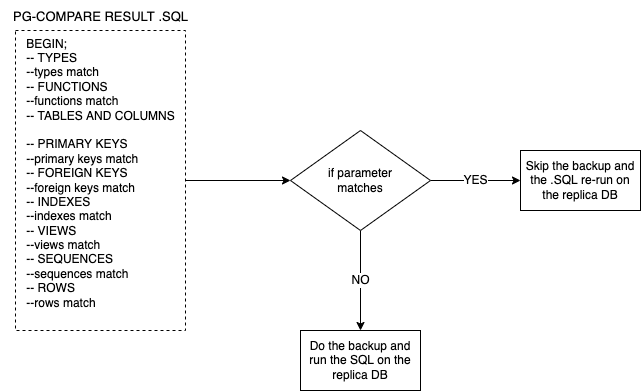

The diagram above was exported from draw.io. Its source (the exported page's mxGraphModel, read from the mxfile embedded in the PNG):
<mxGraphModel dx="949" dy="598" grid="1" gridSize="10" guides="1" tooltips="1" connect="1" arrows="1" fold="1" page="1" pageScale="1" pageWidth="3300" pageHeight="4681" math="0" shadow="0">
  <root>
    <mxCell id="0" />
    <mxCell id="1" parent="0" />
    <mxCell id="2" value="" style="edgeStyle=orthogonalEdgeStyle;rounded=0;orthogonalLoop=1;jettySize=auto;html=1;fontSize=12;" edge="1" source="3" target="7" parent="1">
      <mxGeometry relative="1" as="geometry" />
    </mxCell>
    <mxCell id="3" value="&lt;p style=&quot;margin: 0cm; font-family: Calibri, sans-serif; text-align: start;&quot; class=&quot;MsoNormal&quot;&gt;&lt;font style=&quot;font-size: 12px;&quot;&gt;BEGIN;&lt;/font&gt;&lt;/p&gt;&lt;p style=&quot;margin: 0cm; font-family: Calibri, sans-serif; text-align: start;&quot; class=&quot;MsoNormal&quot;&gt;&lt;font style=&quot;font-size: 12px;&quot;&gt;-- TYPES&lt;/font&gt;&lt;/p&gt;&lt;p style=&quot;margin: 0cm; font-family: Calibri, sans-serif; text-align: start;&quot; class=&quot;MsoNormal&quot;&gt;&lt;font style=&quot;font-size: 12px;&quot;&gt;--types match&lt;/font&gt;&lt;/p&gt;&lt;p style=&quot;margin: 0cm; font-family: Calibri, sans-serif; text-align: start;&quot; class=&quot;MsoNormal&quot;&gt;&lt;font style=&quot;font-size: 12px;&quot;&gt;-- FUNCTIONS&lt;/font&gt;&lt;/p&gt;&lt;p style=&quot;margin: 0cm; font-family: Calibri, sans-serif; text-align: start;&quot; class=&quot;MsoNormal&quot;&gt;&lt;font style=&quot;font-size: 12px;&quot;&gt;--functions match&lt;/font&gt;&lt;/p&gt;&lt;p style=&quot;margin: 0cm; font-family: Calibri, sans-serif; text-align: start;&quot; class=&quot;MsoNormal&quot;&gt;&lt;font style=&quot;font-size: 12px;&quot;&gt;-- TABLES AND COLUMNS&lt;/font&gt;&lt;/p&gt;&lt;p style=&quot;margin: 0cm; font-family: Calibri, sans-serif; text-align: start;&quot; class=&quot;MsoNormal&quot;&gt;&lt;font style=&quot;font-size: 12px;&quot;&gt;&lt;br&gt;&lt;/font&gt;&lt;/p&gt;&lt;p style=&quot;margin: 0cm; font-family: Calibri, sans-serif; text-align: start;&quot; class=&quot;MsoNormal&quot;&gt;&lt;font style=&quot;font-size: 12px;&quot;&gt;-- PRIMARY KEYS&lt;/font&gt;&lt;/p&gt;&lt;p style=&quot;margin: 0cm; font-family: Calibri, sans-serif; text-align: start;&quot; class=&quot;MsoNormal&quot;&gt;&lt;font style=&quot;font-size: 12px;&quot;&gt;--primary keys match&lt;/font&gt;&lt;/p&gt;&lt;p style=&quot;margin: 0cm; font-family: Calibri, sans-serif; text-align: start;&quot; class=&quot;MsoNormal&quot;&gt;&lt;font style=&quot;font-size: 12px;&quot;&gt;-- FOREIGN KEYS&lt;/font&gt;&lt;/p&gt;&lt;p style=&quot;margin: 0cm; font-family: Calibri, sans-serif; text-align: start;&quot; class=&quot;MsoNormal&quot;&gt;&lt;font style=&quot;font-size: 12px;&quot;&gt;--foreign keys match&lt;/font&gt;&lt;/p&gt;&lt;p style=&quot;margin: 0cm; font-family: Calibri, sans-serif; text-align: start;&quot; class=&quot;MsoNormal&quot;&gt;&lt;font style=&quot;font-size: 12px;&quot;&gt;-- INDEXES&lt;/font&gt;&lt;/p&gt;&lt;p style=&quot;margin: 0cm; font-family: Calibri, sans-serif; text-align: start;&quot; class=&quot;MsoNormal&quot;&gt;&lt;font style=&quot;font-size: 12px;&quot;&gt;--indexes match&lt;/font&gt;&lt;/p&gt;&lt;p style=&quot;margin: 0cm; font-family: Calibri, sans-serif; text-align: start;&quot; class=&quot;MsoNormal&quot;&gt;&lt;font style=&quot;font-size: 12px;&quot;&gt;-- VIEWS&lt;/font&gt;&lt;/p&gt;&lt;p style=&quot;margin: 0cm; font-family: Calibri, sans-serif; text-align: start;&quot; class=&quot;MsoNormal&quot;&gt;&lt;font style=&quot;font-size: 12px;&quot;&gt;--views match&lt;/font&gt;&lt;/p&gt;&lt;p style=&quot;margin: 0cm; font-family: Calibri, sans-serif; text-align: start;&quot; class=&quot;MsoNormal&quot;&gt;&lt;font style=&quot;font-size: 12px;&quot;&gt;-- SEQUENCES&lt;/font&gt;&lt;/p&gt;&lt;p style=&quot;margin: 0cm; font-family: Calibri, sans-serif; text-align: start;&quot; class=&quot;MsoNormal&quot;&gt;&lt;font style=&quot;font-size: 12px;&quot;&gt;--sequences match&lt;/font&gt;&lt;/p&gt;&lt;p style=&quot;margin: 0cm; font-family: Calibri, sans-serif; text-align: start;&quot; class=&quot;MsoNormal&quot;&gt;&lt;font style=&quot;font-size: 12px;&quot;&gt;-- ROWS&lt;/font&gt;&lt;/p&gt;&lt;p style=&quot;margin: 0cm; font-family: Calibri, sans-serif; text-align: start;&quot; class=&quot;MsoNormal&quot;&gt;&lt;font style=&quot;font-size: 12px;&quot;&gt;--rows match&lt;/font&gt;&lt;/p&gt;&lt;font style=&quot;font-size: 12px;&quot;&gt;&lt;br&gt;&lt;/font&gt;&lt;span style=&quot;font-size: medium; text-align: start;&quot;&gt;&lt;/span&gt;" style="text;html=1;align=center;verticalAlign=middle;resizable=0;points=[];autosize=1;strokeColor=default;fillColor=default;fontSize=12;gradientColor=none;dashed=1;" vertex="1" parent="1">
      <mxGeometry x="1255" y="1390" width="170" height="300" as="geometry" />
    </mxCell>
    <mxCell id="4" value="PG-COMPARE RESULT .SQL" style="text;html=1;align=center;verticalAlign=middle;resizable=0;points=[];autosize=1;strokeColor=none;fillColor=none;fontSize=13;" vertex="1" parent="1">
      <mxGeometry x="1240" y="1360.5" width="200" height="30" as="geometry" />
    </mxCell>
    <mxCell id="5" value="YES" style="edgeStyle=orthogonalEdgeStyle;rounded=0;orthogonalLoop=1;jettySize=auto;html=1;fontSize=12;" edge="1" source="7" target="8" parent="1">
      <mxGeometry relative="1" as="geometry" />
    </mxCell>
    <mxCell id="6" value="NO" style="edgeStyle=orthogonalEdgeStyle;rounded=0;orthogonalLoop=1;jettySize=auto;html=1;fontSize=12;" edge="1" source="7" target="9" parent="1">
      <mxGeometry relative="1" as="geometry" />
    </mxCell>
    <mxCell id="7" value="if parameter&lt;br&gt;matches" style="rhombus;whiteSpace=wrap;html=1;gradientColor=none;" vertex="1" parent="1">
      <mxGeometry x="1530" y="1490" width="140" height="100" as="geometry" />
    </mxCell>
    <mxCell id="8" value="Skip the backup and the .SQL re-run on the replica DB" style="whiteSpace=wrap;html=1;gradientColor=none;" vertex="1" parent="1">
      <mxGeometry x="1760" y="1510" width="120" height="60" as="geometry" />
    </mxCell>
    <mxCell id="9" value="Do the backup and run the SQL on the replica DB" style="whiteSpace=wrap;html=1;gradientColor=none;" vertex="1" parent="1">
      <mxGeometry x="1540" y="1690" width="120" height="60" as="geometry" />
    </mxCell>
  </root>
</mxGraphModel>